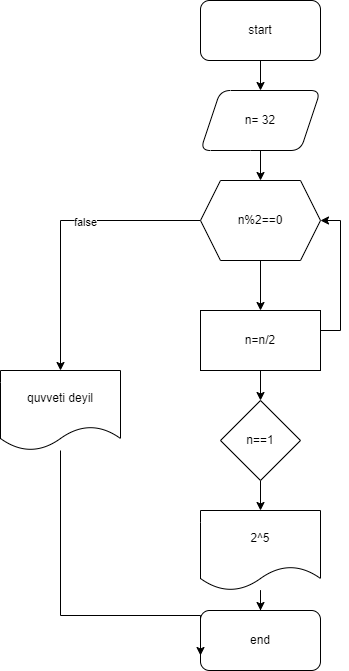

The diagram above was exported from draw.io. Its source (the exported page's mxGraphModel, read from the mxfile embedded in the PNG):
<mxGraphModel dx="914" dy="465" grid="1" gridSize="10" guides="1" tooltips="1" connect="1" arrows="1" fold="1" page="1" pageScale="1" pageWidth="850" pageHeight="1100" math="0" shadow="0">
  <root>
    <mxCell id="0" />
    <mxCell id="1" parent="0" />
    <mxCell id="ef39wVXBVB8Uk1Rk5R8m-3" value="" style="edgeStyle=orthogonalEdgeStyle;rounded=0;orthogonalLoop=1;jettySize=auto;html=1;" edge="1" parent="1" source="ef39wVXBVB8Uk1Rk5R8m-1" target="ef39wVXBVB8Uk1Rk5R8m-2">
      <mxGeometry relative="1" as="geometry" />
    </mxCell>
    <mxCell id="ef39wVXBVB8Uk1Rk5R8m-1" value="start" style="rounded=1;whiteSpace=wrap;html=1;" vertex="1" parent="1">
      <mxGeometry x="210" width="120" height="60" as="geometry" />
    </mxCell>
    <mxCell id="ef39wVXBVB8Uk1Rk5R8m-34" value="" style="edgeStyle=orthogonalEdgeStyle;rounded=0;orthogonalLoop=1;jettySize=auto;html=1;" edge="1" parent="1" source="ef39wVXBVB8Uk1Rk5R8m-2" target="ef39wVXBVB8Uk1Rk5R8m-31">
      <mxGeometry relative="1" as="geometry" />
    </mxCell>
    <mxCell id="ef39wVXBVB8Uk1Rk5R8m-2" value="n= 32" style="shape=parallelogram;perimeter=parallelogramPerimeter;whiteSpace=wrap;html=1;fixedSize=1;rounded=1;" vertex="1" parent="1">
      <mxGeometry x="210" y="90" width="120" height="60" as="geometry" />
    </mxCell>
    <mxCell id="ef39wVXBVB8Uk1Rk5R8m-6" value="end" style="rounded=1;whiteSpace=wrap;html=1;" vertex="1" parent="1">
      <mxGeometry x="210" y="610" width="120" height="60" as="geometry" />
    </mxCell>
    <mxCell id="ef39wVXBVB8Uk1Rk5R8m-40" value="" style="edgeStyle=orthogonalEdgeStyle;rounded=0;orthogonalLoop=1;jettySize=auto;html=1;" edge="1" parent="1" source="ef39wVXBVB8Uk1Rk5R8m-9" target="ef39wVXBVB8Uk1Rk5R8m-39">
      <mxGeometry relative="1" as="geometry" />
    </mxCell>
    <mxCell id="gS-FuNvYLEZD91c5An6x-2" style="edgeStyle=orthogonalEdgeStyle;rounded=0;orthogonalLoop=1;jettySize=auto;html=1;entryX=1;entryY=0.5;entryDx=0;entryDy=0;" edge="1" parent="1" source="ef39wVXBVB8Uk1Rk5R8m-9" target="ef39wVXBVB8Uk1Rk5R8m-31">
      <mxGeometry relative="1" as="geometry">
        <mxPoint x="340.0000000000002" y="250" as="targetPoint" />
        <Array as="points">
          <mxPoint x="350" y="330" />
          <mxPoint x="350" y="220" />
        </Array>
      </mxGeometry>
    </mxCell>
    <mxCell id="ef39wVXBVB8Uk1Rk5R8m-9" value="n=n/2" style="whiteSpace=wrap;html=1;" vertex="1" parent="1">
      <mxGeometry x="210" y="310" width="120" height="60" as="geometry" />
    </mxCell>
    <mxCell id="ef39wVXBVB8Uk1Rk5R8m-14" value="" style="edgeStyle=orthogonalEdgeStyle;rounded=0;orthogonalLoop=1;jettySize=auto;html=1;" edge="1" parent="1" source="ef39wVXBVB8Uk1Rk5R8m-12" target="ef39wVXBVB8Uk1Rk5R8m-6">
      <mxGeometry relative="1" as="geometry" />
    </mxCell>
    <mxCell id="ef39wVXBVB8Uk1Rk5R8m-12" value="2^5" style="shape=document;whiteSpace=wrap;html=1;boundedLbl=1;" vertex="1" parent="1">
      <mxGeometry x="210" y="510" width="120" height="80" as="geometry" />
    </mxCell>
    <mxCell id="ef39wVXBVB8Uk1Rk5R8m-19" style="edgeStyle=orthogonalEdgeStyle;rounded=0;orthogonalLoop=1;jettySize=auto;html=1;entryX=0;entryY=0.75;entryDx=0;entryDy=0;" edge="1" parent="1" source="ef39wVXBVB8Uk1Rk5R8m-15" target="ef39wVXBVB8Uk1Rk5R8m-6">
      <mxGeometry relative="1" as="geometry">
        <Array as="points">
          <mxPoint x="70" y="615" />
        </Array>
      </mxGeometry>
    </mxCell>
    <mxCell id="ef39wVXBVB8Uk1Rk5R8m-15" value="quvveti deyil" style="shape=document;whiteSpace=wrap;html=1;boundedLbl=1;" vertex="1" parent="1">
      <mxGeometry x="10" y="370" width="120" height="80" as="geometry" />
    </mxCell>
    <mxCell id="ef39wVXBVB8Uk1Rk5R8m-35" style="edgeStyle=orthogonalEdgeStyle;rounded=0;orthogonalLoop=1;jettySize=auto;html=1;entryX=0.5;entryY=0;entryDx=0;entryDy=0;" edge="1" parent="1" source="ef39wVXBVB8Uk1Rk5R8m-31" target="ef39wVXBVB8Uk1Rk5R8m-9">
      <mxGeometry relative="1" as="geometry" />
    </mxCell>
    <mxCell id="ef39wVXBVB8Uk1Rk5R8m-36" style="edgeStyle=orthogonalEdgeStyle;rounded=0;orthogonalLoop=1;jettySize=auto;html=1;entryX=0.5;entryY=0;entryDx=0;entryDy=0;" edge="1" parent="1" source="ef39wVXBVB8Uk1Rk5R8m-31" target="ef39wVXBVB8Uk1Rk5R8m-15">
      <mxGeometry relative="1" as="geometry" />
    </mxCell>
    <mxCell id="ef39wVXBVB8Uk1Rk5R8m-38" value="false" style="edgeLabel;html=1;align=center;verticalAlign=middle;resizable=0;points=[];" vertex="1" connectable="0" parent="ef39wVXBVB8Uk1Rk5R8m-36">
      <mxGeometry x="-0.1952" y="1" relative="1" as="geometry">
        <mxPoint x="1" as="offset" />
      </mxGeometry>
    </mxCell>
    <mxCell id="ef39wVXBVB8Uk1Rk5R8m-31" value="n%2==0" style="shape=hexagon;perimeter=hexagonPerimeter2;whiteSpace=wrap;html=1;fixedSize=1;" vertex="1" parent="1">
      <mxGeometry x="210" y="180" width="120" height="80" as="geometry" />
    </mxCell>
    <mxCell id="ef39wVXBVB8Uk1Rk5R8m-41" value="" style="edgeStyle=orthogonalEdgeStyle;rounded=0;orthogonalLoop=1;jettySize=auto;html=1;" edge="1" parent="1" source="ef39wVXBVB8Uk1Rk5R8m-39" target="ef39wVXBVB8Uk1Rk5R8m-12">
      <mxGeometry relative="1" as="geometry" />
    </mxCell>
    <mxCell id="ef39wVXBVB8Uk1Rk5R8m-39" value="n==1" style="rhombus;whiteSpace=wrap;html=1;" vertex="1" parent="1">
      <mxGeometry x="230" y="400" width="80" height="80" as="geometry" />
    </mxCell>
  </root>
</mxGraphModel>